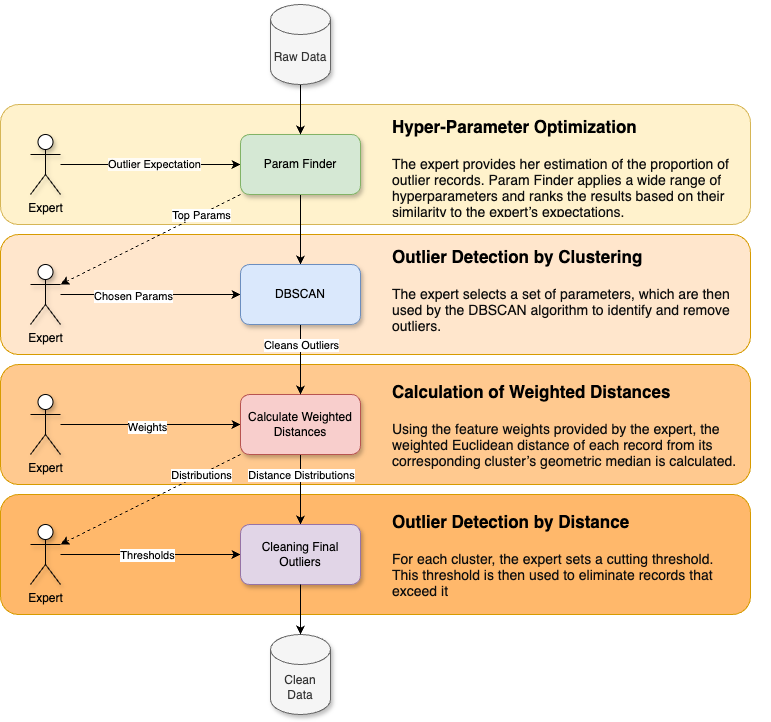

The diagram above was exported from draw.io. Its source (the exported page's mxGraphModel, read from the mxfile embedded in the PNG):
<mxGraphModel dx="984" dy="747" grid="0" gridSize="10" guides="1" tooltips="1" connect="1" arrows="1" fold="1" page="1" pageScale="1" pageWidth="800" pageHeight="750" math="0" shadow="0">
  <root>
    <mxCell id="0" />
    <mxCell id="1" parent="0" />
    <mxCell id="8Ty9u0OfBwFfZ0FzzogC-2" value="" style="rounded=1;whiteSpace=wrap;html=1;fillColor=#ffb86b;strokeColor=#d79b00;" parent="1" vertex="1">
      <mxGeometry x="30" y="520" width="750" height="120" as="geometry" />
    </mxCell>
    <mxCell id="SegDKhn3ESl1ZfdKmo15-4" value="" style="rounded=1;whiteSpace=wrap;html=1;fillColor=#ffc98f;strokeColor=#d79b00;" parent="1" vertex="1">
      <mxGeometry x="30" y="390" width="750" height="120" as="geometry" />
    </mxCell>
    <mxCell id="SegDKhn3ESl1ZfdKmo15-2" value="" style="rounded=1;whiteSpace=wrap;html=1;fillColor=#ffe6cc;strokeColor=#d79b00;" parent="1" vertex="1">
      <mxGeometry x="30" y="260" width="750" height="120" as="geometry" />
    </mxCell>
    <mxCell id="SegDKhn3ESl1ZfdKmo15-1" value="" style="rounded=1;whiteSpace=wrap;html=1;fillColor=#fff2cc;strokeColor=#d6b656;" parent="1" vertex="1">
      <mxGeometry x="30" y="130" width="750" height="120" as="geometry" />
    </mxCell>
    <mxCell id="MUi7LtVfqCFP66UB170B-1" value="Expert" style="shape=umlActor;verticalLabelPosition=bottom;verticalAlign=top;html=1;outlineConnect=0;shadow=1;" parent="1" vertex="1">
      <mxGeometry x="60" y="160" width="30" height="60" as="geometry" />
    </mxCell>
    <mxCell id="MUi7LtVfqCFP66UB170B-4" style="edgeStyle=orthogonalEdgeStyle;rounded=0;orthogonalLoop=1;jettySize=auto;html=1;exitX=0;exitY=0.5;exitDx=0;exitDy=0;startArrow=classic;startFill=1;endArrow=none;endFill=0;" parent="1" source="MUi7LtVfqCFP66UB170B-2" target="MUi7LtVfqCFP66UB170B-1" edge="1">
      <mxGeometry relative="1" as="geometry" />
    </mxCell>
    <mxCell id="MUi7LtVfqCFP66UB170B-31" value="&lt;span style=&quot;background-color: rgb(255, 252, 245);&quot;&gt;Outlier Expectation&lt;/span&gt;" style="edgeLabel;html=1;align=center;verticalAlign=middle;resizable=0;points=[];" parent="MUi7LtVfqCFP66UB170B-4" vertex="1" connectable="0">
      <mxGeometry x="-0.0333" y="-1" relative="1" as="geometry">
        <mxPoint as="offset" />
      </mxGeometry>
    </mxCell>
    <mxCell id="MUi7LtVfqCFP66UB170B-8" style="edgeStyle=orthogonalEdgeStyle;rounded=0;orthogonalLoop=1;jettySize=auto;html=1;exitX=0.5;exitY=1;exitDx=0;exitDy=0;" parent="1" source="MUi7LtVfqCFP66UB170B-2" edge="1">
      <mxGeometry relative="1" as="geometry">
        <mxPoint x="330" y="290" as="targetPoint" />
      </mxGeometry>
    </mxCell>
    <mxCell id="MUi7LtVfqCFP66UB170B-2" value="Param Finder" style="rounded=1;whiteSpace=wrap;html=1;fillColor=#d5e8d4;strokeColor=#82b366;shadow=1;" parent="1" vertex="1">
      <mxGeometry x="270" y="160" width="120" height="60" as="geometry" />
    </mxCell>
    <mxCell id="MUi7LtVfqCFP66UB170B-5" style="edgeStyle=orthogonalEdgeStyle;rounded=0;orthogonalLoop=1;jettySize=auto;html=1;exitX=0.5;exitY=1;exitDx=0;exitDy=0;exitPerimeter=0;" parent="1" source="MUi7LtVfqCFP66UB170B-3" target="MUi7LtVfqCFP66UB170B-2" edge="1">
      <mxGeometry relative="1" as="geometry" />
    </mxCell>
    <mxCell id="MUi7LtVfqCFP66UB170B-3" value="Raw Data" style="shape=cylinder3;whiteSpace=wrap;html=1;boundedLbl=1;backgroundOutline=1;size=15;fillColor=#f5f5f5;fontColor=#333333;strokeColor=#666666;shadow=1;" parent="1" vertex="1">
      <mxGeometry x="300" y="30" width="60" height="80" as="geometry" />
    </mxCell>
    <mxCell id="MUi7LtVfqCFP66UB170B-23" value="Expert" style="shape=umlActor;verticalLabelPosition=bottom;verticalAlign=top;html=1;outlineConnect=0;shadow=1;" parent="1" vertex="1">
      <mxGeometry x="60" y="420" width="30" height="60" as="geometry" />
    </mxCell>
    <mxCell id="MUi7LtVfqCFP66UB170B-24" style="edgeStyle=orthogonalEdgeStyle;rounded=0;orthogonalLoop=1;jettySize=auto;html=1;exitX=0;exitY=0.5;exitDx=0;exitDy=0;startArrow=classic;startFill=1;endArrow=none;endFill=0;" parent="1" source="MUi7LtVfqCFP66UB170B-25" target="MUi7LtVfqCFP66UB170B-23" edge="1">
      <mxGeometry relative="1" as="geometry" />
    </mxCell>
    <mxCell id="MUi7LtVfqCFP66UB170B-36" value="Weights" style="edgeLabel;html=1;align=center;verticalAlign=middle;resizable=0;points=[];" parent="MUi7LtVfqCFP66UB170B-24" vertex="1" connectable="0">
      <mxGeometry x="0.0444" y="2" relative="1" as="geometry">
        <mxPoint as="offset" />
      </mxGeometry>
    </mxCell>
    <mxCell id="MUi7LtVfqCFP66UB170B-42" style="edgeStyle=orthogonalEdgeStyle;rounded=0;orthogonalLoop=1;jettySize=auto;html=1;exitX=0.5;exitY=1;exitDx=0;exitDy=0;entryX=0.5;entryY=0;entryDx=0;entryDy=0;" parent="1" source="MUi7LtVfqCFP66UB170B-25" target="MUi7LtVfqCFP66UB170B-41" edge="1">
      <mxGeometry relative="1" as="geometry" />
    </mxCell>
    <mxCell id="MUi7LtVfqCFP66UB170B-43" value="Distance Distributions" style="edgeLabel;html=1;align=center;verticalAlign=middle;resizable=0;points=[];" parent="MUi7LtVfqCFP66UB170B-42" vertex="1" connectable="0">
      <mxGeometry x="-0.0857" y="2" relative="1" as="geometry">
        <mxPoint x="-2" y="-12" as="offset" />
      </mxGeometry>
    </mxCell>
    <mxCell id="MUi7LtVfqCFP66UB170B-25" value="Calculate Weighted Distances" style="rounded=1;whiteSpace=wrap;html=1;fillColor=#f8cecc;strokeColor=#b85450;shadow=1;" parent="1" vertex="1">
      <mxGeometry x="270" y="420" width="120" height="60" as="geometry" />
    </mxCell>
    <mxCell id="MUi7LtVfqCFP66UB170B-26" value="Expert" style="shape=umlActor;verticalLabelPosition=bottom;verticalAlign=top;html=1;outlineConnect=0;shadow=1;" parent="1" vertex="1">
      <mxGeometry x="60" y="290" width="30" height="60" as="geometry" />
    </mxCell>
    <mxCell id="MUi7LtVfqCFP66UB170B-27" style="edgeStyle=orthogonalEdgeStyle;rounded=0;orthogonalLoop=1;jettySize=auto;html=1;exitX=0;exitY=0.5;exitDx=0;exitDy=0;startArrow=classic;startFill=1;endArrow=none;endFill=0;" parent="1" source="MUi7LtVfqCFP66UB170B-28" target="MUi7LtVfqCFP66UB170B-26" edge="1">
      <mxGeometry relative="1" as="geometry" />
    </mxCell>
    <mxCell id="MUi7LtVfqCFP66UB170B-32" value="Chosen Params" style="edgeLabel;html=1;align=center;verticalAlign=middle;resizable=0;points=[];" parent="MUi7LtVfqCFP66UB170B-27" vertex="1" connectable="0">
      <mxGeometry x="0.2" y="1" relative="1" as="geometry">
        <mxPoint as="offset" />
      </mxGeometry>
    </mxCell>
    <mxCell id="MUi7LtVfqCFP66UB170B-29" style="edgeStyle=orthogonalEdgeStyle;rounded=0;orthogonalLoop=1;jettySize=auto;html=1;exitX=0.5;exitY=1;exitDx=0;exitDy=0;" parent="1" source="MUi7LtVfqCFP66UB170B-28" edge="1">
      <mxGeometry relative="1" as="geometry">
        <mxPoint x="330" y="420" as="targetPoint" />
      </mxGeometry>
    </mxCell>
    <mxCell id="MUi7LtVfqCFP66UB170B-35" value="Cleans Outliers" style="edgeLabel;html=1;align=center;verticalAlign=middle;resizable=0;points=[];" parent="MUi7LtVfqCFP66UB170B-29" vertex="1" connectable="0">
      <mxGeometry x="-0.1773" y="2" relative="1" as="geometry">
        <mxPoint x="-2" y="-9" as="offset" />
      </mxGeometry>
    </mxCell>
    <mxCell id="MUi7LtVfqCFP66UB170B-28" value="DBSCAN" style="rounded=1;whiteSpace=wrap;html=1;fillColor=#dae8fc;strokeColor=#6c8ebf;shadow=1;" parent="1" vertex="1">
      <mxGeometry x="270" y="290" width="120" height="60" as="geometry" />
    </mxCell>
    <mxCell id="MUi7LtVfqCFP66UB170B-33" style="rounded=0;orthogonalLoop=1;jettySize=auto;html=1;exitX=0;exitY=1;exitDx=0;exitDy=0;entryX=1;entryY=0.3333333333333333;entryDx=0;entryDy=0;entryPerimeter=0;dashed=1;" parent="1" source="MUi7LtVfqCFP66UB170B-2" target="MUi7LtVfqCFP66UB170B-26" edge="1">
      <mxGeometry relative="1" as="geometry" />
    </mxCell>
    <mxCell id="McYJiTDnlJgOGfghifKM-1" value="Top Params" style="edgeLabel;html=1;align=center;verticalAlign=middle;resizable=0;points=[];" parent="MUi7LtVfqCFP66UB170B-33" vertex="1" connectable="0">
      <mxGeometry x="-0.1244" relative="1" as="geometry">
        <mxPoint x="39" y="-19" as="offset" />
      </mxGeometry>
    </mxCell>
    <mxCell id="MUi7LtVfqCFP66UB170B-37" value="Expert" style="shape=umlActor;verticalLabelPosition=bottom;verticalAlign=top;html=1;outlineConnect=0;shadow=1;" parent="1" vertex="1">
      <mxGeometry x="60" y="550" width="30" height="60" as="geometry" />
    </mxCell>
    <mxCell id="MUi7LtVfqCFP66UB170B-39" style="edgeStyle=orthogonalEdgeStyle;rounded=0;orthogonalLoop=1;jettySize=auto;html=1;exitX=0;exitY=0.5;exitDx=0;exitDy=0;startArrow=classic;startFill=1;endArrow=none;endFill=0;" parent="1" source="MUi7LtVfqCFP66UB170B-41" edge="1">
      <mxGeometry relative="1" as="geometry">
        <mxPoint x="90" y="580" as="targetPoint" />
      </mxGeometry>
    </mxCell>
    <mxCell id="MUi7LtVfqCFP66UB170B-40" value="Thresholds" style="edgeLabel;html=1;align=center;verticalAlign=middle;resizable=0;points=[];" parent="MUi7LtVfqCFP66UB170B-39" vertex="1" connectable="0">
      <mxGeometry x="0.0444" y="2" relative="1" as="geometry">
        <mxPoint y="-2" as="offset" />
      </mxGeometry>
    </mxCell>
    <mxCell id="MUi7LtVfqCFP66UB170B-41" value="Cleaning Final Outliers" style="rounded=1;whiteSpace=wrap;html=1;fillColor=#e1d5e7;strokeColor=#9673a6;shadow=1;" parent="1" vertex="1">
      <mxGeometry x="270" y="550" width="120" height="60" as="geometry" />
    </mxCell>
    <mxCell id="MUi7LtVfqCFP66UB170B-44" value="Clean Data" style="shape=cylinder3;whiteSpace=wrap;html=1;boundedLbl=1;backgroundOutline=1;size=15;fillColor=#f5f5f5;fontColor=#333333;strokeColor=#666666;shadow=1;" parent="1" vertex="1">
      <mxGeometry x="300" y="660" width="60" height="80" as="geometry" />
    </mxCell>
    <mxCell id="MUi7LtVfqCFP66UB170B-45" style="edgeStyle=orthogonalEdgeStyle;rounded=0;orthogonalLoop=1;jettySize=auto;html=1;exitX=0.5;exitY=1;exitDx=0;exitDy=0;" parent="1" source="MUi7LtVfqCFP66UB170B-41" target="MUi7LtVfqCFP66UB170B-44" edge="1">
      <mxGeometry relative="1" as="geometry" />
    </mxCell>
    <mxCell id="SegDKhn3ESl1ZfdKmo15-5" value="&lt;h1 style=&quot;margin-top: 0px;&quot;&gt;&lt;font style=&quot;font-size: 17px;&quot;&gt;Hyper-Parameter Optimization&lt;/font&gt;&lt;/h1&gt;&lt;p style=&quot;margin: 0px; font-variant-numeric: normal; font-variant-east-asian: normal; font-variant-alternates: normal; font-size-adjust: none; font-kerning: auto; font-optical-sizing: auto; font-feature-settings: normal; font-variation-settings: normal; font-variant-position: normal; font-stretch: normal; font-size: 14px; line-height: normal; color: rgb(14, 14, 14);&quot; class=&quot;p1&quot;&gt;&lt;font face=&quot;Helvetica&quot;&gt;The expert provides her estimation of the proportion of outlier records. Param Finder applies a wide range of hyperparameters and ranks the results based on their similarity to the expert’s expectations.&lt;/font&gt;&lt;/p&gt;" style="text;html=1;whiteSpace=wrap;overflow=hidden;rounded=0;" parent="1" vertex="1">
      <mxGeometry x="420" y="130" width="380" height="110" as="geometry" />
    </mxCell>
    <mxCell id="SegDKhn3ESl1ZfdKmo15-6" value="&lt;h1 style=&quot;margin-top: 0px;&quot;&gt;&lt;span style=&quot;font-size: 17px;&quot;&gt;Outlier Detection by Clustering&lt;/span&gt;&lt;/h1&gt;&lt;p style=&quot;margin: 0px; font-variant-numeric: normal; font-variant-east-asian: normal; font-variant-alternates: normal; font-size-adjust: none; font-kerning: auto; font-optical-sizing: auto; font-feature-settings: normal; font-variation-settings: normal; font-variant-position: normal; font-stretch: normal; font-size: 14px; line-height: normal; color: rgb(14, 14, 14);&quot; class=&quot;p1&quot;&gt;&lt;font face=&quot;Helvetica&quot;&gt;The expert selects a set of parameters, which are then used by the DBSCAN algorithm to identify and remove outliers.&lt;/font&gt;&lt;/p&gt;" style="text;html=1;whiteSpace=wrap;overflow=hidden;rounded=0;" parent="1" vertex="1">
      <mxGeometry x="420" y="260" width="360" height="110" as="geometry" />
    </mxCell>
    <mxCell id="SegDKhn3ESl1ZfdKmo15-7" value="&lt;h1 style=&quot;margin-top: 0px;&quot;&gt;&lt;span style=&quot;font-size: 17px;&quot;&gt;Calculation of Weighted Distances&lt;/span&gt;&lt;/h1&gt;&lt;p style=&quot;margin: 0px; font-variant-numeric: normal; font-variant-east-asian: normal; font-variant-alternates: normal; font-size-adjust: none; font-kerning: auto; font-optical-sizing: auto; font-feature-settings: normal; font-variation-settings: normal; font-variant-position: normal; font-stretch: normal; font-size: 14px; line-height: normal; color: rgb(14, 14, 14);&quot; class=&quot;p1&quot;&gt;&lt;font face=&quot;Helvetica&quot;&gt;&lt;span style=&quot;background-color: initial;&quot;&gt;Using the feature weights provided by the expert, the weighted Euclidean distance of each record from its corresponding cluster’s geometric median is calculated.&lt;/span&gt;&lt;span style=&quot;background-color: initial;&quot;&gt;&amp;nbsp;&lt;/span&gt;&lt;/font&gt;&lt;/p&gt;" style="text;html=1;whiteSpace=wrap;overflow=hidden;rounded=0;" parent="1" vertex="1">
      <mxGeometry x="420" y="395" width="370" height="110" as="geometry" />
    </mxCell>
    <mxCell id="8Ty9u0OfBwFfZ0FzzogC-1" value="&lt;h1 style=&quot;margin-top: 0px;&quot;&gt;&lt;span style=&quot;font-size: 17px;&quot;&gt;Outlier Detection by Distance&lt;/span&gt;&lt;/h1&gt;&lt;p style=&quot;margin: 0px; font-variant-numeric: normal; font-variant-east-asian: normal; font-variant-alternates: normal; font-size-adjust: none; font-kerning: auto; font-optical-sizing: auto; font-feature-settings: normal; font-variation-settings: normal; font-variant-position: normal; font-stretch: normal; font-size: 14px; line-height: normal; color: rgb(14, 14, 14);&quot; class=&quot;p1&quot;&gt;&lt;font face=&quot;Helvetica&quot;&gt;For each cluster, the expert sets a cutting threshold. This threshold is then used to eliminate records that exceed it&lt;/font&gt;&lt;/p&gt;" style="text;html=1;whiteSpace=wrap;overflow=hidden;rounded=0;" parent="1" vertex="1">
      <mxGeometry x="420" y="525" width="350" height="110" as="geometry" />
    </mxCell>
    <mxCell id="8Ty9u0OfBwFfZ0FzzogC-3" style="rounded=0;orthogonalLoop=1;jettySize=auto;html=1;exitX=0;exitY=1;exitDx=0;exitDy=0;entryX=1;entryY=0.3333333333333333;entryDx=0;entryDy=0;entryPerimeter=0;dashed=1;" parent="1" source="MUi7LtVfqCFP66UB170B-25" target="MUi7LtVfqCFP66UB170B-37" edge="1">
      <mxGeometry relative="1" as="geometry">
        <mxPoint x="280" y="230" as="sourcePoint" />
        <mxPoint x="100" y="320" as="targetPoint" />
      </mxGeometry>
    </mxCell>
    <mxCell id="8Ty9u0OfBwFfZ0FzzogC-4" value="Distributions" style="edgeLabel;html=1;align=center;verticalAlign=middle;resizable=0;points=[];" parent="8Ty9u0OfBwFfZ0FzzogC-3" vertex="1" connectable="0">
      <mxGeometry x="-0.1244" relative="1" as="geometry">
        <mxPoint x="39" y="-19" as="offset" />
      </mxGeometry>
    </mxCell>
  </root>
</mxGraphModel>